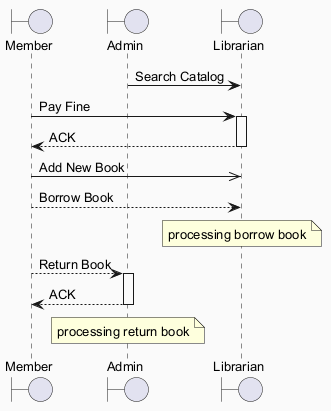

The diagram above was rendered by PlantUML. Its source (embedded in the PNG):
@startuml
skinparam backgroundColor #FAFAFA
skinparam classBackgroundColor #FFF3E0
skinparam classBorderColor #E65100
skinparam defaultFontSize 13
boundary "Member" as M
boundary "Admin" as A
boundary "Librarian" as L
A -> L : Search Catalog
M -> L : Pay Fine
activate L
L --> M : ACK
deactivate L
M ->> L : Add New Book
M --> L : Borrow Book
note over L : processing borrow book
M --> A : Return Book
activate A
A --> M : ACK
deactivate A
note over A : processing return book
@enduml